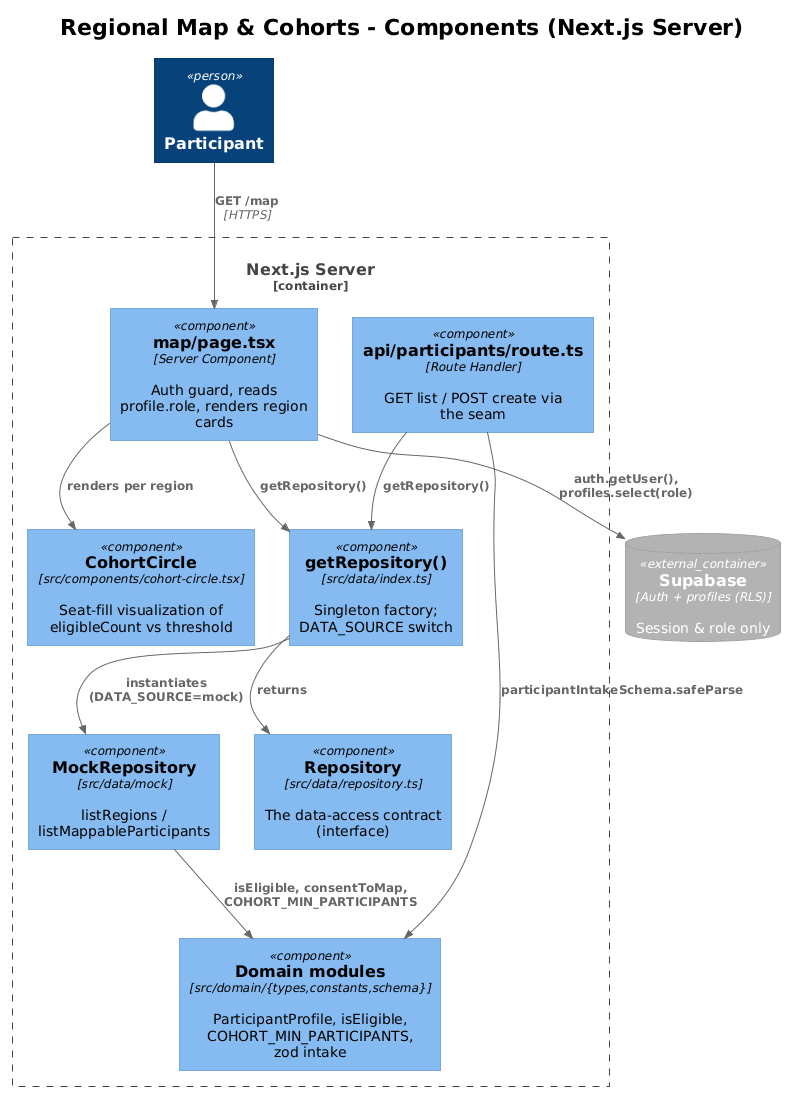

The diagram above was rendered by PlantUML. Its source (embedded in the PNG):
@startuml
!theme plain
!include <C4/C4_Component>

title Regional Map & Cohorts - Components (Next.js Server)

Person(participant, "Participant", "")
ContainerDb_Ext(supabase, "Supabase", "Auth + profiles (RLS)", "Session & role only")

Container_Boundary(server, "Next.js Server") {
  Component(mappage, "map/page.tsx", "Server Component", "Auth guard, reads profile.role, renders region cards")
  Component(apiroute, "api/participants/route.ts", "Route Handler", "GET list / POST create via the seam")
  Component(getrepo, "getRepository()", "src/data/index.ts", "Singleton factory; DATA_SOURCE switch")
  Component(repoiface, "Repository", "src/data/repository.ts", "The data-access contract (interface)")
  Component(mockrepo, "MockRepository", "src/data/mock", "listRegions / listMappableParticipants")
  Component(domain, "Domain modules", "src/domain/{types,constants,schema}", "ParticipantProfile, isEligible, COHORT_MIN_PARTICIPANTS, zod intake")
  Component(cohortcircle, "CohortCircle", "src/components/cohort-circle.tsx", "Seat-fill visualization of eligibleCount vs threshold")
}

Rel(participant, mappage, "GET /map", "HTTPS")
Rel(mappage, supabase, "auth.getUser(), profiles.select(role)")
Rel(mappage, getrepo, "getRepository()")
Rel(mappage, cohortcircle, "renders per region")
Rel(apiroute, getrepo, "getRepository()")
Rel(apiroute, domain, "participantIntakeSchema.safeParse")
Rel(getrepo, repoiface, "returns")
Rel(getrepo, mockrepo, "instantiates (DATA_SOURCE=mock)")
Rel(mockrepo, domain, "isEligible, consentToMap, COHORT_MIN_PARTICIPANTS")
@enduml